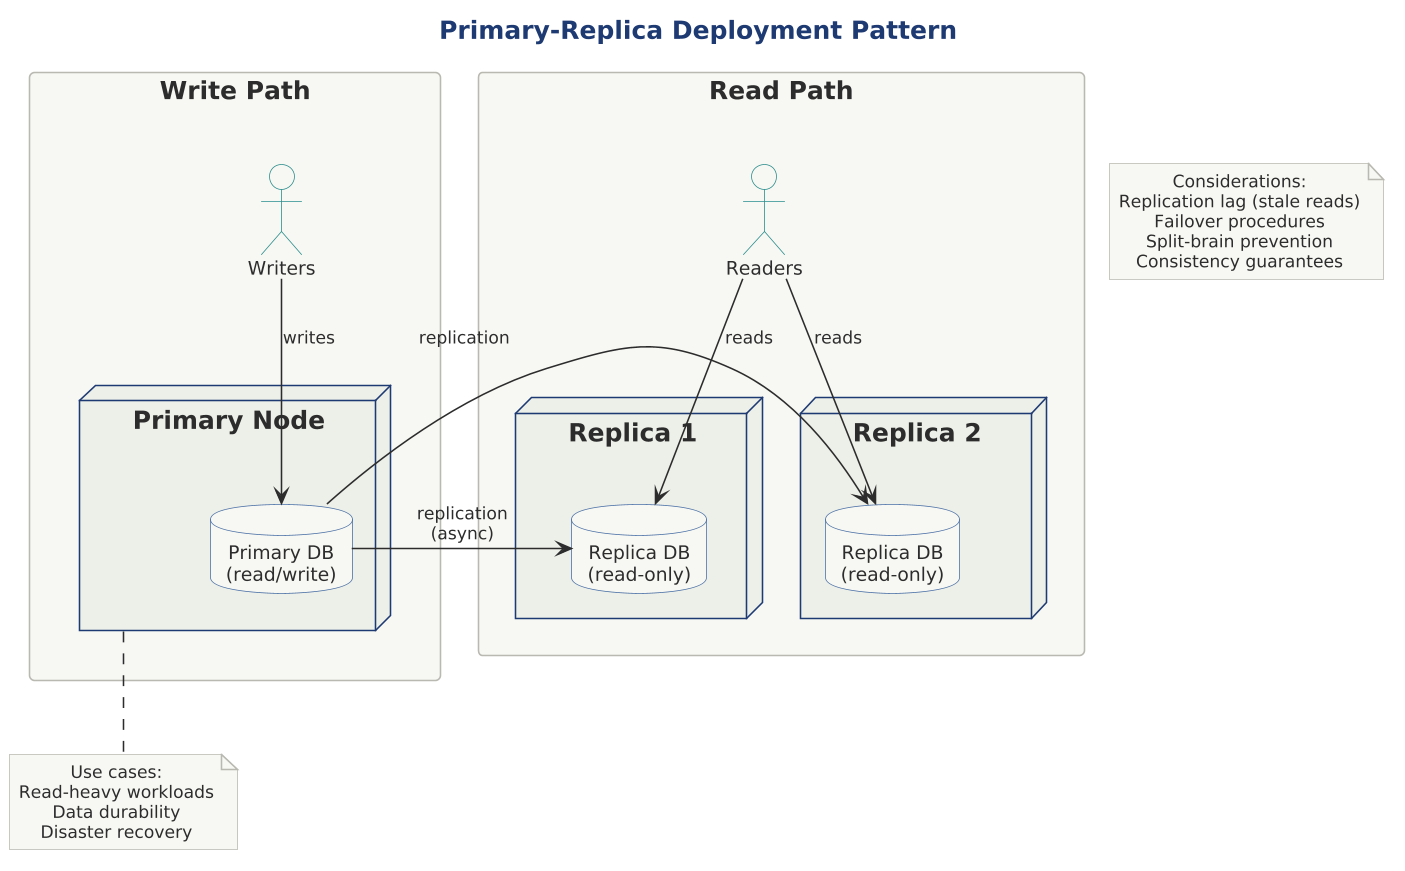

The diagram above was rendered by PlantUML. Its source (embedded in the PNG):
@startuml

scale 1.5625




title Primary-Replica Deployment Pattern

!include ../../../../../../tooling/styles/plantuml/structural/deployment-diagram-style.iuml

rectangle "Write Path" {
    actor "Writers" as writers
    node "Primary Node" as primary {
        database "Primary DB\n(read/write)" as primaryDB
    }
    writers -down-> primaryDB : writes
}

rectangle "Read Path" {
    actor "Readers" as readers
    node "Replica 1" as rep1 {
        database "Replica DB\n(read-only)" as repDB1
    }
    node "Replica 2" as rep2 {
        database "Replica DB\n(read-only)" as repDB2
    }
    readers -down-> repDB1 : reads
    readers -down-> repDB2 : reads
}

primaryDB -right-> repDB1 : replication\n(async)
primaryDB -right-> repDB2 : replication

note as considerations
  Considerations:
  Replication lag (stale reads)
  Failover procedures
  Split-brain prevention
  Consistency guarantees
end note

note bottom of primary
  Use cases:
  Read-heavy workloads
  Data durability
  Disaster recovery
end note

@enduml